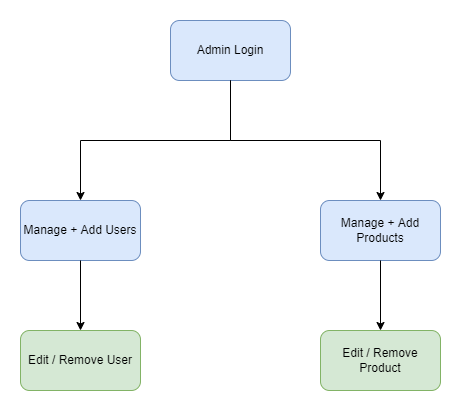

The diagram above was exported from draw.io. Its source (the exported page's mxGraphModel, read from the mxfile embedded in the PNG):
<mxGraphModel dx="1635" dy="829" grid="1" gridSize="10" guides="1" tooltips="1" connect="1" arrows="1" fold="1" page="1" pageScale="1" pageWidth="827" pageHeight="1169" math="0" shadow="0">
  <root>
    <mxCell id="0" />
    <mxCell id="1" parent="0" />
    <mxCell id="mGwm1psAirhRDbxwuG-W-1" value="Admin Login" style="rounded=1;whiteSpace=wrap;html=1;fillColor=#dae8fc;strokeColor=#6c8ebf;" parent="1" vertex="1">
      <mxGeometry x="620" y="130" width="120" height="60" as="geometry" />
    </mxCell>
    <mxCell id="mGwm1psAirhRDbxwuG-W-2" value="Manage + Add Users" style="rounded=1;whiteSpace=wrap;html=1;fillColor=#dae8fc;strokeColor=#6c8ebf;" parent="1" vertex="1">
      <mxGeometry x="470" y="310" width="120" height="60" as="geometry" />
    </mxCell>
    <mxCell id="mGwm1psAirhRDbxwuG-W-9" style="edgeStyle=orthogonalEdgeStyle;rounded=0;orthogonalLoop=1;jettySize=auto;html=1;exitX=0.5;exitY=1;exitDx=0;exitDy=0;" parent="1" source="mGwm1psAirhRDbxwuG-W-1" target="mGwm1psAirhRDbxwuG-W-2" edge="1">
      <mxGeometry relative="1" as="geometry" />
    </mxCell>
    <mxCell id="mGwm1psAirhRDbxwuG-W-16" value="Manage + Add Products" style="rounded=1;whiteSpace=wrap;html=1;fillColor=#dae8fc;strokeColor=#6c8ebf;" parent="1" vertex="1">
      <mxGeometry x="770" y="310" width="120" height="60" as="geometry" />
    </mxCell>
    <mxCell id="mGwm1psAirhRDbxwuG-W-17" style="edgeStyle=orthogonalEdgeStyle;rounded=0;orthogonalLoop=1;jettySize=auto;html=1;exitX=0.5;exitY=1;exitDx=0;exitDy=0;entryX=0.5;entryY=0;entryDx=0;entryDy=0;" parent="1" source="mGwm1psAirhRDbxwuG-W-1" target="mGwm1psAirhRDbxwuG-W-16" edge="1">
      <mxGeometry relative="1" as="geometry" />
    </mxCell>
    <mxCell id="mGwm1psAirhRDbxwuG-W-24" value="Edit / Remove Product" style="rounded=1;whiteSpace=wrap;html=1;fillColor=#d5e8d4;strokeColor=#82b366;" parent="1" vertex="1">
      <mxGeometry x="770" y="440" width="120" height="60" as="geometry" />
    </mxCell>
    <mxCell id="mGwm1psAirhRDbxwuG-W-25" value="" style="edgeStyle=orthogonalEdgeStyle;rounded=0;orthogonalLoop=1;jettySize=auto;html=1;" parent="1" source="mGwm1psAirhRDbxwuG-W-16" target="mGwm1psAirhRDbxwuG-W-24" edge="1">
      <mxGeometry relative="1" as="geometry" />
    </mxCell>
    <mxCell id="b7-ywHIXDC1jCLSspsDn-77" value="Edit / Remove User" style="rounded=1;whiteSpace=wrap;html=1;fillColor=#d5e8d4;strokeColor=#82b366;" vertex="1" parent="1">
      <mxGeometry x="470" y="440" width="120" height="60" as="geometry" />
    </mxCell>
    <mxCell id="b7-ywHIXDC1jCLSspsDn-78" value="" style="edgeStyle=orthogonalEdgeStyle;rounded=0;orthogonalLoop=1;jettySize=auto;html=1;exitX=0.5;exitY=1;exitDx=0;exitDy=0;" edge="1" parent="1" target="b7-ywHIXDC1jCLSspsDn-77" source="mGwm1psAirhRDbxwuG-W-2">
      <mxGeometry relative="1" as="geometry">
        <mxPoint x="530" y="390" as="sourcePoint" />
      </mxGeometry>
    </mxCell>
  </root>
</mxGraphModel>